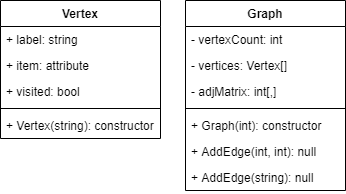

The diagram above was exported from draw.io. Its source (the exported page's mxGraphModel, read from the mxfile embedded in the PNG):
<mxGraphModel dx="471" dy="271" grid="1" gridSize="10" guides="1" tooltips="1" connect="1" arrows="1" fold="1" page="1" pageScale="1" pageWidth="850" pageHeight="1100" math="0" shadow="0">
  <root>
    <mxCell id="0" />
    <mxCell id="1" parent="0" />
    <mxCell id="YMvCDlCFzL0sZ9OaBrQ_-1" value="Vertex" style="swimlane;fontStyle=1;align=center;verticalAlign=top;childLayout=stackLayout;horizontal=1;startSize=26;horizontalStack=0;resizeParent=1;resizeParentMax=0;resizeLast=0;collapsible=1;marginBottom=0;" vertex="1" parent="1">
      <mxGeometry x="160" y="220" width="160" height="138" as="geometry" />
    </mxCell>
    <mxCell id="YMvCDlCFzL0sZ9OaBrQ_-2" value="+ label: string" style="text;strokeColor=none;fillColor=none;align=left;verticalAlign=top;spacingLeft=4;spacingRight=4;overflow=hidden;rotatable=0;points=[[0,0.5],[1,0.5]];portConstraint=eastwest;" vertex="1" parent="YMvCDlCFzL0sZ9OaBrQ_-1">
      <mxGeometry y="26" width="160" height="26" as="geometry" />
    </mxCell>
    <mxCell id="YMvCDlCFzL0sZ9OaBrQ_-10" value="+ item: attribute" style="text;strokeColor=none;fillColor=none;align=left;verticalAlign=top;spacingLeft=4;spacingRight=4;overflow=hidden;rotatable=0;points=[[0,0.5],[1,0.5]];portConstraint=eastwest;" vertex="1" parent="YMvCDlCFzL0sZ9OaBrQ_-1">
      <mxGeometry y="52" width="160" height="26" as="geometry" />
    </mxCell>
    <mxCell id="YMvCDlCFzL0sZ9OaBrQ_-5" value="+ visited: bool" style="text;strokeColor=none;fillColor=none;align=left;verticalAlign=top;spacingLeft=4;spacingRight=4;overflow=hidden;rotatable=0;points=[[0,0.5],[1,0.5]];portConstraint=eastwest;" vertex="1" parent="YMvCDlCFzL0sZ9OaBrQ_-1">
      <mxGeometry y="78" width="160" height="26" as="geometry" />
    </mxCell>
    <mxCell id="YMvCDlCFzL0sZ9OaBrQ_-3" value="" style="line;strokeWidth=1;fillColor=none;align=left;verticalAlign=middle;spacingTop=-1;spacingLeft=3;spacingRight=3;rotatable=0;labelPosition=right;points=[];portConstraint=eastwest;" vertex="1" parent="YMvCDlCFzL0sZ9OaBrQ_-1">
      <mxGeometry y="104" width="160" height="8" as="geometry" />
    </mxCell>
    <mxCell id="YMvCDlCFzL0sZ9OaBrQ_-4" value="+ Vertex(string): constructor" style="text;strokeColor=none;fillColor=none;align=left;verticalAlign=top;spacingLeft=4;spacingRight=4;overflow=hidden;rotatable=0;points=[[0,0.5],[1,0.5]];portConstraint=eastwest;" vertex="1" parent="YMvCDlCFzL0sZ9OaBrQ_-1">
      <mxGeometry y="112" width="160" height="26" as="geometry" />
    </mxCell>
    <mxCell id="YMvCDlCFzL0sZ9OaBrQ_-6" value="Graph" style="swimlane;fontStyle=1;align=center;verticalAlign=top;childLayout=stackLayout;horizontal=1;startSize=26;horizontalStack=0;resizeParent=1;resizeParentMax=0;resizeLast=0;collapsible=1;marginBottom=0;" vertex="1" parent="1">
      <mxGeometry x="345" y="220" width="160" height="190" as="geometry" />
    </mxCell>
    <mxCell id="YMvCDlCFzL0sZ9OaBrQ_-11" value="- vertexCount: int" style="text;strokeColor=none;fillColor=none;align=left;verticalAlign=top;spacingLeft=4;spacingRight=4;overflow=hidden;rotatable=0;points=[[0,0.5],[1,0.5]];portConstraint=eastwest;" vertex="1" parent="YMvCDlCFzL0sZ9OaBrQ_-6">
      <mxGeometry y="26" width="160" height="26" as="geometry" />
    </mxCell>
    <mxCell id="YMvCDlCFzL0sZ9OaBrQ_-12" value="- vertices: Vertex[]" style="text;strokeColor=none;fillColor=none;align=left;verticalAlign=top;spacingLeft=4;spacingRight=4;overflow=hidden;rotatable=0;points=[[0,0.5],[1,0.5]];portConstraint=eastwest;" vertex="1" parent="YMvCDlCFzL0sZ9OaBrQ_-6">
      <mxGeometry y="52" width="160" height="26" as="geometry" />
    </mxCell>
    <mxCell id="YMvCDlCFzL0sZ9OaBrQ_-13" value="- adjMatrix: int[,]" style="text;strokeColor=none;fillColor=none;align=left;verticalAlign=top;spacingLeft=4;spacingRight=4;overflow=hidden;rotatable=0;points=[[0,0.5],[1,0.5]];portConstraint=eastwest;" vertex="1" parent="YMvCDlCFzL0sZ9OaBrQ_-6">
      <mxGeometry y="78" width="160" height="26" as="geometry" />
    </mxCell>
    <mxCell id="YMvCDlCFzL0sZ9OaBrQ_-8" value="" style="line;strokeWidth=1;fillColor=none;align=left;verticalAlign=middle;spacingTop=-1;spacingLeft=3;spacingRight=3;rotatable=0;labelPosition=right;points=[];portConstraint=eastwest;" vertex="1" parent="YMvCDlCFzL0sZ9OaBrQ_-6">
      <mxGeometry y="104" width="160" height="8" as="geometry" />
    </mxCell>
    <mxCell id="YMvCDlCFzL0sZ9OaBrQ_-15" value="+ Graph(int): constructor" style="text;strokeColor=none;fillColor=none;align=left;verticalAlign=top;spacingLeft=4;spacingRight=4;overflow=hidden;rotatable=0;points=[[0,0.5],[1,0.5]];portConstraint=eastwest;" vertex="1" parent="YMvCDlCFzL0sZ9OaBrQ_-6">
      <mxGeometry y="112" width="160" height="26" as="geometry" />
    </mxCell>
    <mxCell id="YMvCDlCFzL0sZ9OaBrQ_-14" value="+ AddEdge(int, int): null" style="text;strokeColor=none;fillColor=none;align=left;verticalAlign=top;spacingLeft=4;spacingRight=4;overflow=hidden;rotatable=0;points=[[0,0.5],[1,0.5]];portConstraint=eastwest;" vertex="1" parent="YMvCDlCFzL0sZ9OaBrQ_-6">
      <mxGeometry y="138" width="160" height="26" as="geometry" />
    </mxCell>
    <mxCell id="YMvCDlCFzL0sZ9OaBrQ_-9" value="+ AddEdge(string): null" style="text;strokeColor=none;fillColor=none;align=left;verticalAlign=top;spacingLeft=4;spacingRight=4;overflow=hidden;rotatable=0;points=[[0,0.5],[1,0.5]];portConstraint=eastwest;" vertex="1" parent="YMvCDlCFzL0sZ9OaBrQ_-6">
      <mxGeometry y="164" width="160" height="26" as="geometry" />
    </mxCell>
  </root>
</mxGraphModel>